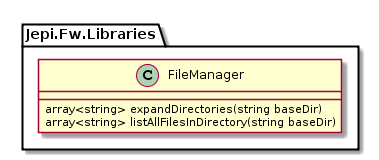

The diagram above was rendered by PlantUML. Its source (embedded in the PNG):
@startuml
namespace Jepi.Fw.Libraries {
    class FileManager {
        array<string> expandDirectories(string baseDir)
        array<string> listAllFilesInDirectory(string baseDir)
    }
}
@enduml